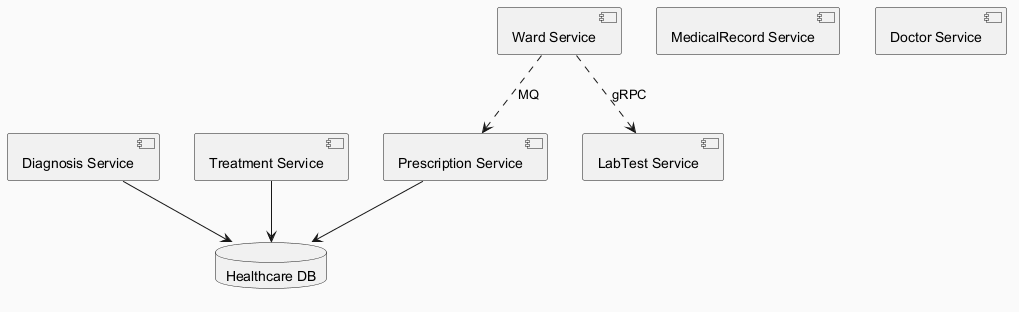

The diagram above was rendered by PlantUML. Its source (embedded in the PNG):
@startuml
skinparam backgroundColor #FAFAFA
skinparam classBackgroundColor #FFF3E0
skinparam classBorderColor #E65100
component "Prescription Service" as C_PrescriptionService
component "Ward Service" as C_WardService
component "MedicalRecord Service" as C_MedicalRecordService
component "Diagnosis Service" as C_DiagnosisService
component "LabTest Service" as C_LabTestService
component "Doctor Service" as C_DoctorService
component "Treatment Service" as C_TreatmentService
database "Healthcare DB" as DB_healthcare
C_PrescriptionService --> DB_healthcare
C_DiagnosisService --> DB_healthcare
C_TreatmentService --> DB_healthcare
C_WardService ..> C_PrescriptionService : MQ
C_WardService ..> C_LabTestService : gRPC
@enduml